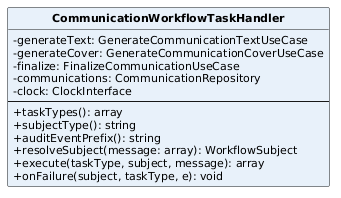

The diagram above was rendered by PlantUML. Its source (embedded in the PNG):
@startuml
skinparam classAttributeIconSize 0
skinparam classFontStyle bold
skinparam classFontSize 13
skinparam classAttributeFontSize 11
skinparam shadowing false
hide circle
class CommunicationWorkflowTaskHandler #E8F1FA {
  -generateText: GenerateCommunicationTextUseCase
  -generateCover: GenerateCommunicationCoverUseCase
  -finalize: FinalizeCommunicationUseCase
  -communications: CommunicationRepository
  -clock: ClockInterface
  --
  +taskTypes(): array
  +subjectType(): string
  +auditEventPrefix(): string
  +resolveSubject(message: array): WorkflowSubject
  +execute(taskType, subject, message): array
  +onFailure(subject, taskType, e): void
}
@enduml